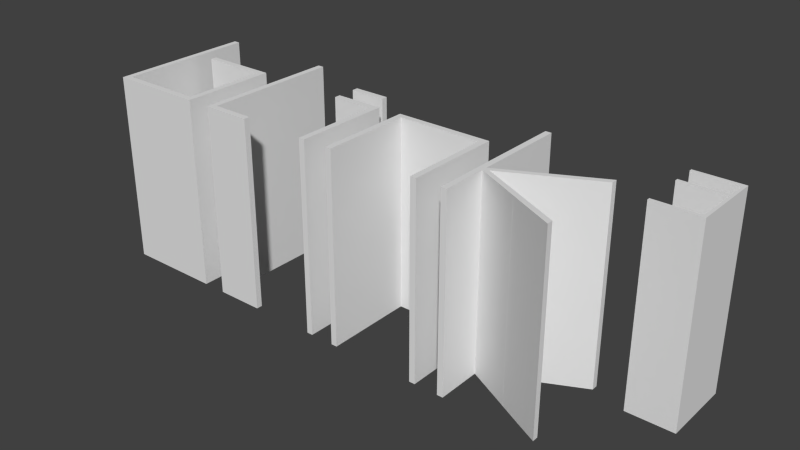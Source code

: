 # Source: logo.blend  (saved by Blender 2.73.0; exported with 4.5.12 LTS)
import bpy
from mathutils import Matrix  # noqa: F401  (used for matrix-valued properties, if any)

bpy.ops.wm.read_factory_settings(use_empty=True)
scene = bpy.context.scene
scene.name = 'Scene'

# ---- collections
col_collection_1 = bpy.data.collections.new('Collection 1'); scene.collection.children.link(col_collection_1)

# ---- world
world_world = bpy.data.worlds.new('World'); scene.world = world_world
world_world.color = (0.05088, 0.05088, 0.05088)
world_world.use_sun_shadow = False
world_world.sun_shadow_jitter_overblur = 0.0
world_world.cycles.sampling_method = 'MANUAL'
world_world.cycles.sample_map_resolution = 256

# ---- meshes
me_mesh_001 = bpy.data.meshes.new('Mesh.001')
me_mesh_001.from_pydata([(1.182, 0.5361, 0.0), (1.427, 0.5361, 0.0), (1.427, 0.1686, 0.0), (1.182, 0.1686, 0.0), (1.182, 0.1839, 0.0), (1.412, 0.1839, 0.0), (1.412, 0.3983, 0.0), (1.182, 0.3983, 0.0), (1.182, 0.4136, 0.0), (1.412, 0.4136, 0.0), (1.412, 0.5208, 0.0), (1.182, 0.5208, 0.0), (1.0, 0.25, 0.0), (1.0, 0.2188, 0.0), (0.5563, 2.444e-06, 0.0), (1.0, -0.2187, 0.0), (1.0, -0.25, 0.0), (0.9855, -0.2428, 0.0), (0.9716, -0.236, 0.0), (0.9582, -0.2294, 0.0), (0.9454, -0.2231, 0.0), (0.9332, -0.217, 0.0), (0.9216, -0.2112, 0.0), (0.9105, -0.2058, 0.0), (0.9, -0.2006, 0.0), (0.8901, -0.1956, 0.0), (0.8807, -0.191, 0.0), (0.872, -0.1866, 0.0), (0.8637, -0.1825, 0.0), (0.856, -0.1786, 0.0), (0.8486, -0.1749, 0.0), (0.8416, -0.1714, 0.0), (0.8349, -0.1681, 0.0), (0.8286, -0.1649, 0.0), (0.8227, -0.1619, 0.0), (0.8171, -0.159, 0.0), (0.8118, -0.1564, 0.0), (0.8069, -0.1539, 0.0), (0.8024, -0.1516, 0.0), (0.7982, -0.1495, 0.0), (0.7944, -0.1475, 0.0), (0.7909, -0.1457, 0.0), (0.7876, -0.144, 0.0), (0.7846, -0.1425, 0.0), (0.7818, -0.141, 0.0), (0.7793, -0.1398, 0.0), (0.777, -0.1386, 0.0), (0.775, -0.1376, 0.0), (0.7733, -0.1367, 0.0), (0.7718, -0.1359, 0.0), (0.7705, -0.1353, 0.0), (0.7695, -0.1348, 0.0), (0.7687, -0.1344, 0.0), (0.7682, -0.1341, 0.0), (0.7676, -0.1338, 0.0), (0.7671, -0.1336, 0.0), (0.7667, -0.1333, 0.0), (0.7663, -0.1331, 0.0), (0.7659, -0.133, 0.0), (0.7657, -0.1328, 0.0), (0.7654, -0.1327, 0.0), (0.7652, -0.1326, 0.0), (0.7651, -0.1325, 0.0), (0.765, -0.1325, 0.0), (0.765, -0.1325, 0.0), (0.765, -0.1325, 0.0), (0.7649, -0.1324, 0.0), (0.7648, -0.1324, 0.0), (0.7646, -0.1323, 0.0), (0.7643, -0.1322, 0.0), (0.7641, -0.132, 0.0), (0.7637, -0.1319, 0.0), (0.7633, -0.1317, 0.0), (0.7629, -0.1314, 0.0), (0.7624, -0.1312, 0.0), (0.7618, -0.1309, 0.0), (0.7613, -0.1306, 0.0), (0.7605, -0.1302, 0.0), (0.7595, -0.1297, 0.0), (0.7582, -0.1291, 0.0), (0.7567, -0.1283, 0.0), (0.755, -0.1274, 0.0), (0.753, -0.1264, 0.0), (0.7507, -0.1252, 0.0), (0.7482, -0.124, 0.0), (0.7454, -0.1225, 0.0), (0.7424, -0.121, 0.0), (0.7391, -0.1193, 0.0), (0.7356, -0.1175, 0.0), (0.7318, -0.1155, 0.0), (0.7276, -0.1134, 0.0), (0.7231, -0.1111, 0.0), (0.7182, -0.1086, 0.0), (0.7129, -0.106, 0.0), (0.7073, -0.1031, 0.0), (0.7014, -0.1001, 0.0), (0.6951, -0.09694, 0.0), (0.6884, -0.09359, 0.0), (0.6814, -0.09007, 0.0), (0.674, -0.08637, 0.0), (0.6662, -0.0825, 0.0), (0.6581, -0.0784, 0.0), (0.6493, -0.07403, 0.0), (0.64, -0.06937, 0.0), (0.6301, -0.06444, 0.0), (0.6197, -0.05923, 0.0), (0.6088, -0.05375, 0.0), (0.5972, -0.04798, 0.0), (0.5851, -0.04194, 0.0), (0.5725, -0.03562, 0.0), (0.5593, -0.02903, 0.0), (0.5456, -0.02215, 0.0), (0.5312, -0.015, 0.0), (0.5312, -0.25, 0.0), (0.5, -0.25, 0.0), (0.5, 0.5, 0.0), (0.5312, 0.5, 0.0), (0.5312, 0.015, 0.0), (0.375, 0.25, 0.0), (0.375, -0.25, 0.0), (0.3438, -0.25, 0.0), (0.3438, 0.2188, 0.0), (-0.09375, 0.2188, 0.0), (-0.09375, -0.25, 0.0), (-0.125, -0.25, 0.0), (-0.125, 0.25, 0.0), (-0.3125, 0.3438, 0.0), (-0.5, 0.3438, 0.0), (-0.5, 0.375, 0.0), (-0.3125, 0.375, 0.0), (-0.25, 0.25, 0.0), (-0.25, -0.25, 0.0), (-0.2812, -0.25, 0.0), (-0.2812, 0.2188, 0.0), (-0.5, 0.2188, 0.0), (-0.5, 0.25, 0.0), (-0.8438, 0.5, 0.0), (-0.8438, -0.2187, 0.0), (-0.625, -0.2187, 0.0), (-0.625, -0.25, 0.0), (-0.875, -0.25, 0.0), (-0.875, 0.5, 0.0), (-1.469, 0.5, 0.0), (-1.469, -0.2187, 0.0), (-1.031, -0.2187, 0.0), (-1.031, 0.2188, 0.0), (-1.375, 0.2188, 0.0), (-1.375, 0.25, 0.0), (-1.0, 0.25, 0.0), (-1.0, -0.25, 0.0), (-1.5, -0.25, 0.0), (-1.5, 0.5, 0.0), (1.182, 0.5361, -1.0), (1.427, 0.5361, -1.0), (1.427, 0.1686, -1.0), (1.182, 0.1686, -1.0), (1.182, 0.1839, -1.0), (1.412, 0.1839, -1.0), (1.412, 0.3983, -1.0), (1.182, 0.3983, -1.0), (1.182, 0.4136, -1.0), (1.412, 0.4136, -1.0), (1.412, 0.5208, -1.0), (1.182, 0.5208, -1.0), (1.0, 0.25, -1.0), (1.0, 0.2188, -1.0), (0.5563, 2.444e-06, -1.0), (1.0, -0.2187, -1.0), (1.0, -0.25, -1.0), (0.9855, -0.2428, -1.0), (0.9716, -0.236, -1.0), (0.9582, -0.2294, -1.0), (0.9454, -0.2231, -1.0), (0.9332, -0.217, -1.0), (0.9216, -0.2112, -1.0), (0.9105, -0.2058, -1.0), (0.9, -0.2006, -1.0), (0.8901, -0.1956, -1.0), (0.8807, -0.191, -1.0), (0.872, -0.1866, -1.0), (0.8637, -0.1825, -1.0), (0.856, -0.1786, -1.0), (0.8486, -0.1749, -1.0), (0.8416, -0.1714, -1.0), (0.8349, -0.1681, -1.0), (0.8286, -0.1649, -1.0), (0.8227, -0.1619, -1.0), (0.8171, -0.159, -1.0), (0.8118, -0.1564, -1.0), (0.8069, -0.1539, -1.0), (0.8024, -0.1516, -1.0), (0.7982, -0.1495, -1.0), (0.7944, -0.1475, -1.0), (0.7909, -0.1457, -1.0), (0.7876, -0.144, -1.0), (0.7846, -0.1425, -1.0), (0.7818, -0.141, -1.0), (0.7793, -0.1398, -1.0), (0.777, -0.1386, -1.0), (0.775, -0.1376, -1.0), (0.7733, -0.1367, -1.0), (0.7718, -0.1359, -1.0), (0.7705, -0.1353, -1.0), (0.7695, -0.1348, -1.0), (0.7687, -0.1344, -1.0), (0.7682, -0.1341, -1.0), (0.7676, -0.1338, -1.0), (0.7671, -0.1336, -1.0), (0.7667, -0.1333, -1.0), (0.7663, -0.1331, -1.0), (0.7659, -0.133, -1.0), (0.7657, -0.1328, -1.0), (0.7654, -0.1327, -1.0), (0.7652, -0.1326, -1.0), (0.7651, -0.1325, -1.0), (0.765, -0.1325, -1.0), (0.765, -0.1325, -1.0), (0.765, -0.1325, -1.0), (0.7649, -0.1324, -1.0), (0.7648, -0.1324, -1.0), (0.7646, -0.1323, -1.0), (0.7643, -0.1322, -1.0), (0.7641, -0.132, -1.0), (0.7637, -0.1319, -1.0), (0.7633, -0.1317, -1.0), (0.7629, -0.1314, -1.0), (0.7624, -0.1312, -1.0), (0.7618, -0.1309, -1.0), (0.7613, -0.1306, -1.0), (0.7605, -0.1302, -1.0), (0.7595, -0.1297, -1.0), (0.7582, -0.1291, -1.0), (0.7567, -0.1283, -1.0), (0.755, -0.1274, -1.0), (0.753, -0.1264, -1.0), (0.7507, -0.1252, -1.0), (0.7482, -0.124, -1.0), (0.7454, -0.1225, -1.0), (0.7424, -0.121, -1.0), (0.7391, -0.1193, -1.0), (0.7356, -0.1175, -1.0), (0.7318, -0.1155, -1.0), (0.7276, -0.1134, -1.0), (0.7231, -0.1111, -1.0), (0.7182, -0.1086, -1.0), (0.7129, -0.106, -1.0), (0.7073, -0.1031, -1.0), (0.7014, -0.1001, -1.0), (0.6951, -0.09694, -1.0), (0.6884, -0.09359, -1.0), (0.6814, -0.09007, -1.0), (0.674, -0.08637, -1.0), (0.6662, -0.0825, -1.0), (0.6581, -0.0784, -1.0), (0.6493, -0.07403, -1.0), (0.64, -0.06937, -1.0), (0.6301, -0.06444, -1.0), (0.6197, -0.05923, -1.0), (0.6088, -0.05375, -1.0), (0.5972, -0.04798, -1.0), (0.5851, -0.04194, -1.0), (0.5725, -0.03562, -1.0), (0.5593, -0.02903, -1.0), (0.5456, -0.02215, -1.0), (0.5312, -0.015, -1.0), (0.5312, -0.25, -1.0), (0.5, -0.25, -1.0), (0.5, 0.5, -1.0), (0.5312, 0.5, -1.0), (0.5312, 0.015, -1.0), (0.375, 0.25, -1.0), (0.375, -0.25, -1.0), (0.3438, -0.25, -1.0), (0.3438, 0.2188, -1.0), (-0.09375, 0.2188, -1.0), (-0.09375, -0.25, -1.0), (-0.125, -0.25, -1.0), (-0.125, 0.25, -1.0), (-0.3125, 0.3438, -1.0), (-0.5, 0.3438, -1.0), (-0.5, 0.375, -1.0), (-0.3125, 0.375, -1.0), (-0.25, 0.25, -1.0), (-0.25, -0.25, -1.0), (-0.2812, -0.25, -1.0), (-0.2812, 0.2188, -1.0), (-0.5, 0.2188, -1.0), (-0.5, 0.25, -1.0), (-0.8438, 0.5, -1.0), (-0.8438, -0.2187, -1.0), (-0.625, -0.2187, -1.0), (-0.625, -0.25, -1.0), (-0.875, -0.25, -1.0), (-0.875, 0.5, -1.0), (-1.469, 0.5, -1.0), (-1.469, -0.2187, -1.0), (-1.031, -0.2187, -1.0), (-1.031, 0.2188, -1.0), (-1.375, 0.2188, -1.0), (-1.375, 0.25, -1.0), (-1.0, 0.25, -1.0), (-1.0, -0.25, -1.0), (-1.5, -0.25, -1.0), (-1.5, 0.5, -1.0)], [], [(11, 1, 0), (11, 10, 1), (10, 2, 1), (9, 2, 10), (7, 9, 8), (7, 6, 9), (6, 2, 9), (5, 2, 6), (3, 5, 4), (3, 2, 5), (114, 116, 115), (114, 117, 116), (117, 13, 12), (117, 14, 13), (114, 112, 117), (112, 14, 117), (112, 15, 14), (114, 113, 112), (111, 15, 112), (110, 15, 111), (109, 15, 110), (108, 15, 109), (107, 15, 108), (106, 15, 107), (105, 15, 106), (104, 15, 105), (103, 15, 104), (102, 15, 103), (101, 15, 102), (100, 15, 101), (99, 15, 100), (98, 15, 99), (97, 15, 98), (96, 15, 97), (95, 15, 96), (94, 15, 95), (93, 15, 94), (92, 15, 93), (91, 15, 92), (90, 15, 91), (89, 15, 90), (88, 15, 89), (87, 15, 88), (86, 15, 87), (85, 15, 86), (84, 15, 85), (83, 15, 84), (82, 15, 83), (81, 15, 82), (80, 15, 81), (79, 15, 80), (78, 15, 79), (77, 15, 78), (76, 15, 77), (75, 15, 76), (74, 15, 75), (73, 15, 74), (72, 15, 73), (71, 15, 72), (70, 15, 71), (69, 15, 70), (68, 15, 69), (67, 15, 68), (66, 15, 67), (65, 15, 66), (64, 15, 65), (63, 15, 64), (62, 15, 63), (61, 15, 62), (60, 15, 61), (59, 15, 60), (58, 15, 59), (57, 15, 58), (56, 15, 57), (55, 15, 56), (54, 15, 55), (53, 15, 54), (52, 15, 53), (51, 15, 52), (50, 15, 51), (49, 15, 50), (48, 15, 49), (47, 15, 48), (46, 15, 47), (45, 15, 46), (44, 15, 45), (43, 15, 44), (42, 15, 43), (41, 15, 42), (40, 15, 41), (39, 15, 40), (38, 15, 39), (37, 15, 38), (36, 15, 37), (35, 15, 36), (34, 15, 35), (33, 15, 34), (32, 15, 33), (31, 15, 32), (30, 15, 31), (29, 15, 30), (28, 15, 29), (27, 15, 28), (26, 15, 27), (25, 15, 26), (24, 15, 25), (23, 15, 24), (22, 15, 23), (21, 15, 22), (20, 15, 21), (20, 16, 15), (19, 16, 20), (18, 16, 19), (17, 16, 18), (124, 122, 125), (122, 118, 125), (122, 121, 118), (121, 119, 118), (124, 123, 122), (120, 119, 121), (134, 130, 135), (134, 133, 130), (133, 131, 130), (132, 131, 133), (127, 129, 128), (127, 126, 129), (140, 136, 141), (140, 137, 136), (140, 138, 137), (140, 139, 138), (150, 142, 151), (150, 143, 142), (146, 148, 147), (146, 145, 148), (145, 149, 148), (144, 149, 145), (150, 144, 143), (150, 149, 144), (163, 152, 153), (163, 153, 162), (162, 153, 154), (161, 162, 154), (159, 160, 161), (159, 161, 158), (158, 161, 154), (157, 158, 154), (155, 156, 157), (155, 157, 154), (266, 267, 268), (266, 268, 269), (269, 164, 165), (269, 165, 166), (266, 269, 264), (264, 269, 166), (264, 166, 167), (266, 264, 265), (263, 264, 167), (262, 263, 167), (261, 262, 167), (260, 261, 167), (259, 260, 167), (258, 259, 167), (257, 258, 167), (256, 257, 167), (255, 256, 167), (254, 255, 167), (253, 254, 167), (252, 253, 167), (251, 252, 167), (250, 251, 167), (249, 250, 167), (248, 249, 167), (247, 248, 167), (246, 247, 167), (245, 246, 167), (244, 245, 167), (243, 244, 167), (242, 243, 167), (241, 242, 167), (240, 241, 167), (239, 240, 167), (238, 239, 167), (237, 238, 167), (236, 237, 167), (235, 236, 167), (234, 235, 167), (233, 234, 167), (232, 233, 167), (231, 232, 167), (230, 231, 167), (229, 230, 167), (228, 229, 167), (227, 228, 167), (226, 227, 167), (225, 226, 167), (224, 225, 167), (223, 224, 167), (222, 223, 167), (221, 222, 167), (220, 221, 167), (219, 220, 167), (218, 219, 167), (217, 218, 167), (216, 217, 167), (215, 216, 167), (214, 215, 167), (213, 214, 167), (212, 213, 167), (211, 212, 167), (210, 211, 167), (209, 210, 167), (208, 209, 167), (207, 208, 167), (206, 207, 167), (205, 206, 167), (204, 205, 167), (203, 204, 167), (202, 203, 167), (201, 202, 167), (200, 201, 167), (199, 200, 167), (198, 199, 167), (197, 198, 167), (196, 197, 167), (195, 196, 167), (194, 195, 167), (193, 194, 167), (192, 193, 167), (191, 192, 167), (190, 191, 167), (189, 190, 167), (188, 189, 167), (187, 188, 167), (186, 187, 167), (185, 186, 167), (184, 185, 167), (183, 184, 167), (182, 183, 167), (181, 182, 167), (180, 181, 167), (179, 180, 167), (178, 179, 167), (177, 178, 167), (176, 177, 167), (175, 176, 167), (174, 175, 167), (173, 174, 167), (172, 173, 167), (172, 167, 168), (171, 172, 168), (170, 171, 168), (169, 170, 168), (276, 277, 274), (274, 277, 270), (274, 270, 273), (273, 270, 271), (276, 274, 275), (272, 273, 271), (286, 287, 282), (286, 282, 285), (285, 282, 283), (284, 285, 283), (279, 280, 281), (279, 281, 278), (292, 293, 288), (292, 288, 289), (292, 289, 290), (292, 290, 291), (302, 303, 294), (302, 294, 295), (298, 299, 300), (298, 300, 297), (297, 300, 301), (296, 297, 301), (302, 295, 296), (302, 296, 301), (125, 277, 276, 124), (84, 236, 235, 83), (79, 231, 230, 78), (68, 220, 219, 67), (15, 167, 166, 14), (4, 156, 155, 3), (16, 168, 167, 15), (97, 249, 248, 96), (53, 205, 204, 52), (47, 199, 198, 46), (35, 187, 186, 34), (63, 215, 214, 62), (135, 287, 286, 134), (130, 282, 287, 135), (128, 280, 279, 127), (73, 225, 224, 72), (25, 177, 176, 24), (65, 217, 216, 64), (10, 162, 161, 9), (96, 248, 247, 95), (106, 258, 257, 105), (46, 198, 197, 45), (100, 252, 251, 99), (90, 242, 241, 89), (54, 206, 205, 53), (114, 266, 265, 113), (6, 158, 157, 5), (95, 247, 246, 94), (141, 293, 292, 140), (101, 253, 252, 100), (31, 183, 182, 30), (32, 184, 183, 31), (42, 194, 193, 41), (62, 214, 213, 61), (37, 189, 188, 36), (52, 204, 203, 51), (151, 303, 302, 150), (137, 289, 288, 136), (121, 273, 272, 120), (87, 239, 238, 86), (2, 154, 153, 1), (126, 278, 281, 129), (57, 209, 208, 56), (122, 274, 273, 121), (150, 302, 301, 149), (113, 265, 264, 112), (61, 213, 212, 60), (93, 245, 244, 92), (49, 201, 200, 48), (34, 186, 185, 33), (119, 271, 270, 118), (9, 161, 160, 8), (22, 174, 173, 21), (74, 226, 225, 73), (69, 221, 220, 68), (124, 276, 275, 123), (147, 299, 298, 146), (148, 300, 299, 147), (8, 160, 159, 7), (56, 208, 207, 55), (112, 264, 263, 111), (33, 185, 184, 32), (27, 179, 178, 26), (92, 244, 243, 91), (120, 272, 271, 119), (40, 192, 191, 39), (80, 232, 231, 79), (81, 233, 232, 80), (149, 301, 300, 148), (0, 152, 163, 11), (19, 171, 170, 18), (20, 172, 171, 19), (86, 238, 237, 85), (55, 207, 206, 54), (88, 240, 239, 87), (111, 263, 262, 110), (132, 284, 283, 131), (118, 270, 277, 125), (134, 286, 285, 133), (5, 157, 156, 4), (109, 261, 260, 108), (83, 235, 234, 82), (131, 283, 282, 130), (21, 173, 172, 20), (98, 250, 249, 97), (44, 196, 195, 43), (85, 237, 236, 84), (51, 203, 202, 50), (103, 255, 254, 102), (39, 191, 190, 38), (60, 212, 211, 59), (105, 257, 256, 104), (66, 218, 217, 65), (45, 197, 196, 44), (140, 292, 291, 139), (41, 193, 192, 40), (18, 170, 169, 17), (13, 165, 164, 12), (1, 153, 152, 0), (12, 164, 269, 117), (108, 260, 259, 107), (144, 296, 295, 143), (110, 262, 261, 109), (29, 181, 180, 28), (102, 254, 253, 101), (107, 259, 258, 106), (104, 256, 255, 103), (11, 163, 162, 10), (71, 223, 222, 70), (91, 243, 242, 90), (58, 210, 209, 57), (94, 246, 245, 93), (28, 180, 179, 27), (67, 219, 218, 66), (7, 159, 158, 6), (129, 281, 280, 128), (143, 295, 294, 142), (145, 297, 296, 144), (30, 182, 181, 29), (123, 275, 274, 122), (82, 234, 233, 81), (43, 195, 194, 42), (99, 251, 250, 98), (48, 200, 199, 47), (36, 188, 187, 35), (38, 190, 189, 37), (139, 291, 290, 138), (26, 178, 177, 25), (59, 211, 210, 58), (133, 285, 284, 132), (117, 269, 268, 116), (138, 290, 289, 137), (72, 224, 223, 71), (142, 294, 303, 151), (77, 229, 228, 76), (115, 267, 266, 114), (136, 288, 293, 141), (146, 298, 297, 145), (116, 268, 267, 115), (3, 155, 154, 2), (70, 222, 221, 69), (24, 176, 175, 23), (78, 230, 229, 77), (17, 169, 168, 16), (64, 216, 215, 63), (75, 227, 226, 74), (50, 202, 201, 49), (76, 228, 227, 75), (14, 166, 165, 13), (127, 279, 278, 126), (23, 175, 174, 22), (89, 241, 240, 88)])
me_mesh_001.use_remesh_preserve_volume = False
me_mesh_001.use_remesh_preserve_attributes = False
me_mesh_001.use_mirror_vertex_groups = False
me_mesh_001.update()

# ---- objects
ob_text = bpy.data.objects.new('Text', me_mesh_001)

# ---- transforms, parenting, visibility, modifiers, constraints
ob_text.location = (0.0, 0.0, 0.0)
ob_text.lineart.crease_threshold = 0.0

# ---- collection membership
col_collection_1.objects.link(ob_text)

# ---- scene / render settings (as saved in the file)
scene.frame_start = 1; scene.frame_end = 250; scene.frame_set(1)
scene.render.engine = 'BLENDER_EEVEE_NEXT'
scene.render.resolution_percentage = 50
scene.render.dither_intensity = 0.0
scene.cycles.use_denoising = False
scene.cycles.samples = 10
scene.cycles.sampling_pattern = 'TABULATED_SOBOL'
scene.cycles.light_sampling_threshold = 0.0
scene.cycles.use_adaptive_sampling = False
scene.cycles.use_light_tree = False
scene.cycles.blur_glossy = 0.0
scene.cycles.pixel_filter_type = 'GAUSSIAN'
scene.cycles.sample_clamp_indirect = 0.0
scene.view_settings.view_transform = 'Standard'
bpy.context.view_layer.update()

# ---- added for rendering (the .blend has no active camera and no usable light): camera, sun
cam_auto = bpy.data.cameras.new('AutoCamera')
cam_auto.lens = 50.0
cam_auto.sensor_width = 36.0
cam_auto.clip_end = 1000.0
ob_auto_camera = bpy.data.objects.new('AutoCamera', cam_auto)
scene.collection.objects.link(ob_auto_camera)
ob_auto_camera.location = (2.91615, -3.4002, 1.86216)
ob_auto_camera.rotation_euler = (1.09748, -7.21219e-08, 0.694738)
scene.camera = ob_auto_camera
light_auto_sun = bpy.data.lights.new('AutoSun', 'SUN')
light_auto_sun.energy = 3.0
light_auto_sun.angle = 0.0523599
ob_auto_sun = bpy.data.objects.new('AutoSun', light_auto_sun)
scene.collection.objects.link(ob_auto_sun)
ob_auto_sun.rotation_euler = (0.872665, 0.174533, 0.523599)
bpy.context.view_layer.update()

